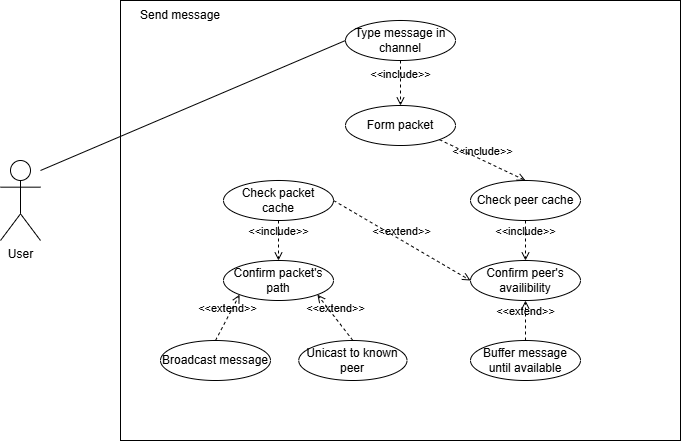

The diagram above was exported from draw.io. Its source (the exported page's mxGraphModel, read from the mxfile embedded in the PNG):
<mxGraphModel dx="2058" dy="1146" grid="1" gridSize="10" guides="1" tooltips="1" connect="1" arrows="1" fold="1" page="1" pageScale="1" pageWidth="827" pageHeight="1169" math="0" shadow="0">
  <root>
    <mxCell id="0" />
    <mxCell id="1" parent="0" />
    <mxCell id="syxfoZbWIIPfpPyTyNEI-1" value="User" style="shape=umlActor;verticalLabelPosition=bottom;verticalAlign=top;html=1;outlineConnect=0;" parent="1" vertex="1">
      <mxGeometry x="80" y="600" width="40" height="80" as="geometry" />
    </mxCell>
    <mxCell id="l0DVjmruowpfQuB9IfL9-1" value="" style="rounded=0;whiteSpace=wrap;html=1;" parent="1" vertex="1">
      <mxGeometry x="200" y="440" width="560" height="440" as="geometry" />
    </mxCell>
    <mxCell id="PBgAioG6lEwQ0UastcF1-1" value="Send message" style="text;html=1;whiteSpace=wrap;strokeColor=none;fillColor=none;align=center;verticalAlign=middle;rounded=0;" parent="1" vertex="1">
      <mxGeometry x="200" y="440" width="120" height="30" as="geometry" />
    </mxCell>
    <mxCell id="l50k3hhUG7vThIeMvWdO-1" value="Type message in channel" style="ellipse;whiteSpace=wrap;html=1;" parent="1" vertex="1">
      <mxGeometry x="425" y="460" width="110" height="40" as="geometry" />
    </mxCell>
    <mxCell id="l50k3hhUG7vThIeMvWdO-2" value="Form packet" style="ellipse;whiteSpace=wrap;html=1;" parent="1" vertex="1">
      <mxGeometry x="425" y="545" width="110" height="40" as="geometry" />
    </mxCell>
    <mxCell id="l50k3hhUG7vThIeMvWdO-3" value="Check packet cache" style="ellipse;whiteSpace=wrap;html=1;" parent="1" vertex="1">
      <mxGeometry x="303" y="620" width="110" height="40" as="geometry" />
    </mxCell>
    <mxCell id="s66td0FHDcv38aZOM58o-1" value="Check peer cache" style="ellipse;whiteSpace=wrap;html=1;" parent="1" vertex="1">
      <mxGeometry x="550" y="620" width="110" height="40" as="geometry" />
    </mxCell>
    <mxCell id="f1E0Deplov_V4cdPhEJG-1" value="Broadcast message" style="ellipse;whiteSpace=wrap;html=1;" parent="1" vertex="1">
      <mxGeometry x="240" y="780" width="110" height="40" as="geometry" />
    </mxCell>
    <mxCell id="f1E0Deplov_V4cdPhEJG-2" value="Unicast to known peer" style="ellipse;whiteSpace=wrap;html=1;" parent="1" vertex="1">
      <mxGeometry x="378.25" y="780" width="108.25" height="40" as="geometry" />
    </mxCell>
    <mxCell id="f1E0Deplov_V4cdPhEJG-3" value="Buffer message until available" style="ellipse;whiteSpace=wrap;html=1;" parent="1" vertex="1">
      <mxGeometry x="550" y="780" width="110" height="40" as="geometry" />
    </mxCell>
    <mxCell id="DlQ60XtxrK6thovBnGh8-1" value="Confirm peer's availibility" style="ellipse;whiteSpace=wrap;html=1;" parent="1" vertex="1">
      <mxGeometry x="550" y="700" width="110" height="40" as="geometry" />
    </mxCell>
    <mxCell id="DlQ60XtxrK6thovBnGh8-2" value="Confirm packet's path" style="ellipse;whiteSpace=wrap;html=1;" parent="1" vertex="1">
      <mxGeometry x="303" y="700" width="110" height="40" as="geometry" />
    </mxCell>
    <mxCell id="DlQ60XtxrK6thovBnGh8-3" value="" style="endArrow=none;html=1;rounded=0;entryX=0;entryY=0.5;entryDx=0;entryDy=0;" parent="1" target="l50k3hhUG7vThIeMvWdO-1" edge="1">
      <mxGeometry width="50" height="50" relative="1" as="geometry">
        <mxPoint x="120" y="610" as="sourcePoint" />
        <mxPoint x="170" y="560" as="targetPoint" />
      </mxGeometry>
    </mxCell>
    <mxCell id="IdmdISSDbTrlwTWYrrUr-1" value="&amp;lt;&amp;lt;include&amp;gt;&amp;gt;" style="html=1;verticalAlign=bottom;labelBackgroundColor=none;endArrow=open;endFill=0;dashed=1;rounded=0;exitX=0.5;exitY=1;exitDx=0;exitDy=0;entryX=0.5;entryY=0;entryDx=0;entryDy=0;" parent="1" source="l50k3hhUG7vThIeMvWdO-1" target="l50k3hhUG7vThIeMvWdO-2" edge="1">
      <mxGeometry width="160" relative="1" as="geometry">
        <mxPoint x="400" y="760" as="sourcePoint" />
        <mxPoint x="400" y="830" as="targetPoint" />
      </mxGeometry>
    </mxCell>
    <mxCell id="IdmdISSDbTrlwTWYrrUr-3" value="&amp;lt;&amp;lt;include&amp;gt;&amp;gt;" style="html=1;verticalAlign=bottom;labelBackgroundColor=none;endArrow=open;endFill=0;dashed=1;rounded=0;exitX=1;exitY=1;exitDx=0;exitDy=0;entryX=0.5;entryY=0;entryDx=0;entryDy=0;" parent="1" source="l50k3hhUG7vThIeMvWdO-2" target="s66td0FHDcv38aZOM58o-1" edge="1">
      <mxGeometry width="160" relative="1" as="geometry">
        <mxPoint x="544" y="590" as="sourcePoint" />
        <mxPoint x="450" y="623" as="targetPoint" />
      </mxGeometry>
    </mxCell>
    <mxCell id="IdmdISSDbTrlwTWYrrUr-4" value="&amp;lt;&amp;lt;include&amp;gt;&amp;gt;" style="html=1;verticalAlign=bottom;labelBackgroundColor=none;endArrow=open;endFill=0;dashed=1;rounded=0;exitX=0.5;exitY=1;exitDx=0;exitDy=0;" parent="1" source="l50k3hhUG7vThIeMvWdO-3" target="DlQ60XtxrK6thovBnGh8-2" edge="1">
      <mxGeometry width="160" relative="1" as="geometry">
        <mxPoint x="504" y="600" as="sourcePoint" />
        <mxPoint x="410" y="633" as="targetPoint" />
      </mxGeometry>
    </mxCell>
    <mxCell id="IdmdISSDbTrlwTWYrrUr-5" value="&amp;lt;&amp;lt;include&amp;gt;&amp;gt;" style="html=1;verticalAlign=bottom;labelBackgroundColor=none;endArrow=open;endFill=0;dashed=1;rounded=0;exitX=0.5;exitY=1;exitDx=0;exitDy=0;" parent="1" source="s66td0FHDcv38aZOM58o-1" target="DlQ60XtxrK6thovBnGh8-1" edge="1">
      <mxGeometry width="160" relative="1" as="geometry">
        <mxPoint x="420" y="680" as="sourcePoint" />
        <mxPoint x="420" y="720" as="targetPoint" />
      </mxGeometry>
    </mxCell>
    <mxCell id="v-nuN-apGEhJaVHs5iAg-1" value="&amp;lt;&amp;lt;extend&amp;gt;&amp;gt;" style="html=1;verticalAlign=bottom;labelBackgroundColor=none;endArrow=open;endFill=0;dashed=1;rounded=0;exitX=0.5;exitY=0;exitDx=0;exitDy=0;entryX=0;entryY=1;entryDx=0;entryDy=0;" parent="1" source="f1E0Deplov_V4cdPhEJG-1" target="DlQ60XtxrK6thovBnGh8-2" edge="1">
      <mxGeometry width="160" relative="1" as="geometry">
        <mxPoint x="490" y="896" as="sourcePoint" />
        <mxPoint x="517" y="820" as="targetPoint" />
      </mxGeometry>
    </mxCell>
    <mxCell id="v-nuN-apGEhJaVHs5iAg-2" value="&amp;lt;&amp;lt;extend&amp;gt;&amp;gt;" style="html=1;verticalAlign=bottom;labelBackgroundColor=none;endArrow=open;endFill=0;dashed=1;rounded=0;exitX=0.5;exitY=0;exitDx=0;exitDy=0;entryX=1;entryY=1;entryDx=0;entryDy=0;" parent="1" source="f1E0Deplov_V4cdPhEJG-2" target="DlQ60XtxrK6thovBnGh8-2" edge="1">
      <mxGeometry width="160" relative="1" as="geometry">
        <mxPoint x="340" y="826" as="sourcePoint" />
        <mxPoint x="364" y="780" as="targetPoint" />
      </mxGeometry>
    </mxCell>
    <mxCell id="v-nuN-apGEhJaVHs5iAg-3" value="&amp;lt;&amp;lt;extend&amp;gt;&amp;gt;" style="html=1;verticalAlign=bottom;labelBackgroundColor=none;endArrow=open;endFill=0;dashed=1;rounded=0;exitX=0.5;exitY=0;exitDx=0;exitDy=0;entryX=0.5;entryY=1;entryDx=0;entryDy=0;" parent="1" source="f1E0Deplov_V4cdPhEJG-3" target="DlQ60XtxrK6thovBnGh8-1" edge="1">
      <mxGeometry width="160" relative="1" as="geometry">
        <mxPoint x="495" y="816" as="sourcePoint" />
        <mxPoint x="460" y="770" as="targetPoint" />
      </mxGeometry>
    </mxCell>
    <mxCell id="v-nuN-apGEhJaVHs5iAg-6" value="&amp;lt;&amp;lt;extend&amp;gt;&amp;gt;" style="html=1;verticalAlign=bottom;labelBackgroundColor=none;endArrow=open;endFill=0;dashed=1;rounded=0;exitX=1;exitY=0.5;exitDx=0;exitDy=0;entryX=0;entryY=0.5;entryDx=0;entryDy=0;" parent="1" source="l50k3hhUG7vThIeMvWdO-3" target="DlQ60XtxrK6thovBnGh8-1" edge="1">
      <mxGeometry width="160" relative="1" as="geometry">
        <mxPoint x="630" y="810" as="sourcePoint" />
        <mxPoint x="630" y="770" as="targetPoint" />
      </mxGeometry>
    </mxCell>
  </root>
</mxGraphModel>